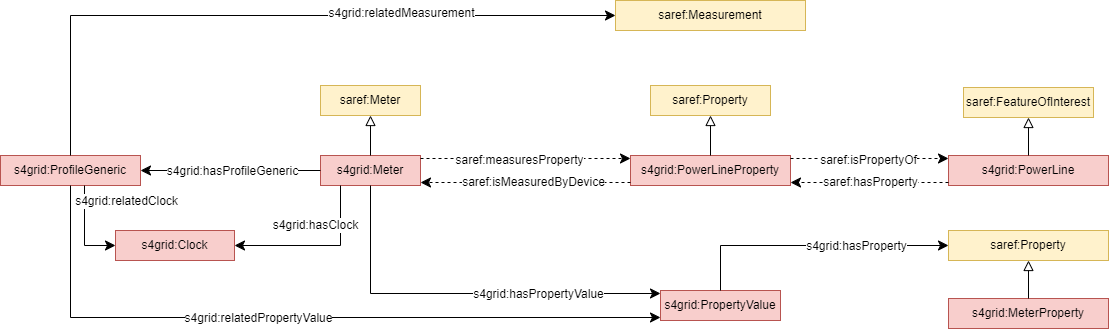

The diagram above was exported from draw.io. Its source (the exported page's mxGraphModel, read from the mxfile embedded in the PNG):
<mxGraphModel dx="1061" dy="313" grid="0" gridSize="10" guides="1" tooltips="1" connect="1" arrows="1" fold="1" page="0" pageScale="1" pageWidth="827" pageHeight="1169" math="0" shadow="0">
  <root>
    <mxCell id="0" />
    <mxCell id="1" parent="0" />
    <mxCell id="2" value="s4grid:PowerLineProperty" style="rounded=0;whiteSpace=wrap;html=1;snapToPoint=1;points=[[0.1,0],[0.2,0],[0.3,0],[0.4,0],[0.5,0],[0.6,0],[0.7,0],[0.8,0],[0.9,0],[0,0.1],[0,0.3],[0,0.5],[0,0.7],[0,0.9],[0.1,1],[0.2,1],[0.3,1],[0.4,1],[0.5,1],[0.6,1],[0.7,1],[0.8,1],[0.9,1],[1,0.1],[1,0.3],[1,0.5],[1,0.7],[1,0.9]];fillColor=#f8cecc;strokeColor=#b85450;" vertex="1" parent="1">
      <mxGeometry x="1180" y="585" width="160" height="30" as="geometry" />
    </mxCell>
    <mxCell id="3" value="s4grid:PowerLine" style="rounded=0;whiteSpace=wrap;html=1;snapToPoint=1;points=[[0.1,0],[0.2,0],[0.3,0],[0.4,0],[0.5,0],[0.6,0],[0.7,0],[0.8,0],[0.9,0],[0,0.1],[0,0.3],[0,0.5],[0,0.7],[0,0.9],[0.1,1],[0.2,1],[0.3,1],[0.4,1],[0.5,1],[0.6,1],[0.7,1],[0.8,1],[0.9,1],[1,0.1],[1,0.3],[1,0.5],[1,0.7],[1,0.9]];fillColor=#f8cecc;strokeColor=#b85450;" vertex="1" parent="1">
      <mxGeometry x="1498" y="585" width="160" height="30" as="geometry" />
    </mxCell>
    <mxCell id="4" value="saref:Measurement" style="rounded=0;whiteSpace=wrap;html=1;snapToPoint=1;points=[[0.1,0],[0.2,0],[0.3,0],[0.4,0],[0.5,0],[0.6,0],[0.7,0],[0.8,0],[0.9,0],[0,0.1],[0,0.3],[0,0.5],[0,0.7],[0,0.9],[0.1,1],[0.2,1],[0.3,1],[0.4,1],[0.5,1],[0.6,1],[0.7,1],[0.8,1],[0.9,1],[1,0.1],[1,0.3],[1,0.5],[1,0.7],[1,0.9]];fillColor=#fff2cc;strokeColor=#d6b656;" vertex="1" parent="1">
      <mxGeometry x="1165" y="430" width="190" height="30" as="geometry" />
    </mxCell>
    <mxCell id="5" value="saref:Property" style="rounded=0;whiteSpace=wrap;html=1;snapToPoint=1;points=[[0.1,0],[0.2,0],[0.3,0],[0.4,0],[0.5,0],[0.6,0],[0.7,0],[0.8,0],[0.9,0],[0,0.1],[0,0.3],[0,0.5],[0,0.7],[0,0.9],[0.1,1],[0.2,1],[0.3,1],[0.4,1],[0.5,1],[0.6,1],[0.7,1],[0.8,1],[0.9,1],[1,0.1],[1,0.3],[1,0.5],[1,0.7],[1,0.9]];fillColor=#fff2cc;strokeColor=#d6b656;" vertex="1" parent="1">
      <mxGeometry x="1200" y="515.0000000000002" width="120" height="30" as="geometry" />
    </mxCell>
    <mxCell id="6" value="saref:FeatureOfInterest" style="rounded=0;whiteSpace=wrap;html=1;snapToPoint=1;points=[[0.1,0],[0.2,0],[0.3,0],[0.4,0],[0.5,0],[0.6,0],[0.7,0],[0.8,0],[0.9,0],[0,0.1],[0,0.3],[0,0.5],[0,0.7],[0,0.9],[0.1,1],[0.2,1],[0.3,1],[0.4,1],[0.5,1],[0.6,1],[0.7,1],[0.8,1],[0.9,1],[1,0.1],[1,0.3],[1,0.5],[1,0.7],[1,0.9]];fillColor=#fff2cc;strokeColor=#d6b656;" vertex="1" parent="1">
      <mxGeometry x="1513" y="517" width="130" height="30" as="geometry" />
    </mxCell>
    <mxCell id="7" value="saref:Meter" style="rounded=0;whiteSpace=wrap;html=1;snapToPoint=1;points=[[0.1,0],[0.2,0],[0.3,0],[0.4,0],[0.5,0],[0.6,0],[0.7,0],[0.8,0],[0.9,0],[0,0.1],[0,0.3],[0,0.5],[0,0.7],[0,0.9],[0.1,1],[0.2,1],[0.3,1],[0.4,1],[0.5,1],[0.6,1],[0.7,1],[0.8,1],[0.9,1],[1,0.1],[1,0.3],[1,0.5],[1,0.7],[1,0.9]];fillColor=#fff2cc;strokeColor=#d6b656;" vertex="1" parent="1">
      <mxGeometry x="870" y="515" width="100" height="30" as="geometry" />
    </mxCell>
    <mxCell id="8" value="s4grid:Meter" style="rounded=0;whiteSpace=wrap;html=1;snapToPoint=1;points=[[0.1,0],[0.2,0],[0.3,0],[0.4,0],[0.5,0],[0.6,0],[0.7,0],[0.8,0],[0.9,0],[0,0.1],[0,0.3],[0,0.5],[0,0.7],[0,0.9],[0.1,1],[0.2,1],[0.3,1],[0.4,1],[0.5,1],[0.6,1],[0.7,1],[0.8,1],[0.9,1],[1,0.1],[1,0.3],[1,0.5],[1,0.7],[1,0.9]];fillColor=#f8cecc;strokeColor=#b85450;" vertex="1" parent="1">
      <mxGeometry x="870" y="585" width="100" height="30" as="geometry" />
    </mxCell>
    <mxCell id="9" value="" style="endArrow=block;html=1;fontColor=#000099;exitX=0.5;exitY=0;exitDx=0;exitDy=0;endFill=0;entryX=0.5;entryY=1;entryDx=0;entryDy=0;endSize=8;arcSize=0;rounded=0;" edge="1" source="8" target="7" parent="1">
      <mxGeometry width="50" height="50" relative="1" as="geometry">
        <mxPoint x="1240" y="675" as="sourcePoint" />
        <mxPoint x="1240" y="615" as="targetPoint" />
      </mxGeometry>
    </mxCell>
    <mxCell id="10" value="" style="endArrow=classic;html=1;exitX=1;exitY=0.1;exitDx=0;exitDy=0;entryX=0;entryY=0.1;entryDx=0;entryDy=0;endSize=8;dashed=1;arcSize=0;rounded=0;" edge="1" source="2" target="3" parent="1">
      <mxGeometry width="50" height="50" relative="1" as="geometry">
        <mxPoint x="1370" y="720" as="sourcePoint" />
        <mxPoint x="1547" y="720" as="targetPoint" />
      </mxGeometry>
    </mxCell>
    <mxCell id="11" value="&lt;div style=&quot;font-size: 12px;&quot;&gt;saref:isPropertyOf&lt;/div&gt;" style="edgeLabel;html=1;align=center;verticalAlign=middle;resizable=0;points=[];fontSize=12;" vertex="1" connectable="0" parent="10">
      <mxGeometry x="-0.1912" y="-1" relative="1" as="geometry">
        <mxPoint x="13" as="offset" />
      </mxGeometry>
    </mxCell>
    <mxCell id="12" value="" style="endArrow=classic;html=1;exitX=0;exitY=0.9;exitDx=0;exitDy=0;entryX=1;entryY=0.9;entryDx=0;entryDy=0;endSize=8;dashed=1;arcSize=0;rounded=0;" edge="1" source="3" target="2" parent="1">
      <mxGeometry width="50" height="50" relative="1" as="geometry">
        <mxPoint x="1547" y="744" as="sourcePoint" />
        <mxPoint x="1370" y="744" as="targetPoint" />
      </mxGeometry>
    </mxCell>
    <mxCell id="13" value="&lt;div style=&quot;font-size: 12px;&quot;&gt;saref:hasProperty&lt;/div&gt;" style="edgeLabel;html=1;align=center;verticalAlign=middle;resizable=0;points=[];fontSize=12;" vertex="1" connectable="0" parent="12">
      <mxGeometry x="-0.1912" y="-1" relative="1" as="geometry">
        <mxPoint x="-15" as="offset" />
      </mxGeometry>
    </mxCell>
    <mxCell id="14" value="" style="endArrow=classic;html=1;exitX=1;exitY=0.1;exitDx=0;exitDy=0;entryX=0;entryY=0.1;entryDx=0;entryDy=0;endSize=8;dashed=1;arcSize=0;rounded=0;" edge="1" source="8" target="2" parent="1">
      <mxGeometry width="50" height="50" relative="1" as="geometry">
        <mxPoint x="990" y="720" as="sourcePoint" />
        <mxPoint x="1210" y="720" as="targetPoint" />
      </mxGeometry>
    </mxCell>
    <mxCell id="15" value="&lt;div style=&quot;font-size: 12px;&quot;&gt;saref:measuresProperty&lt;/div&gt;" style="edgeLabel;html=1;align=center;verticalAlign=middle;resizable=0;points=[];fontSize=12;" vertex="1" connectable="0" parent="14">
      <mxGeometry x="-0.1912" y="-1" relative="1" as="geometry">
        <mxPoint x="13" as="offset" />
      </mxGeometry>
    </mxCell>
    <mxCell id="16" value="" style="endArrow=classic;html=1;exitX=0;exitY=0.9;exitDx=0;exitDy=0;entryX=1;entryY=0.9;entryDx=0;entryDy=0;endSize=8;dashed=1;arcSize=0;rounded=0;" edge="1" source="2" target="8" parent="1">
      <mxGeometry width="50" height="50" relative="1" as="geometry">
        <mxPoint x="1210" y="744" as="sourcePoint" />
        <mxPoint x="990" y="744" as="targetPoint" />
      </mxGeometry>
    </mxCell>
    <mxCell id="17" value="&lt;div style=&quot;font-size: 12px;&quot;&gt;saref:isMeasuredByDevice&lt;/div&gt;" style="edgeLabel;html=1;align=center;verticalAlign=middle;resizable=0;points=[];fontSize=12;" vertex="1" connectable="0" parent="16">
      <mxGeometry x="-0.1912" y="-1" relative="1" as="geometry">
        <mxPoint x="-13" as="offset" />
      </mxGeometry>
    </mxCell>
    <mxCell id="18" value="" style="endArrow=block;html=1;fontColor=#000099;exitX=0.5;exitY=0;exitDx=0;exitDy=0;endFill=0;entryX=0.5;entryY=1;entryDx=0;entryDy=0;endSize=8;arcSize=0;rounded=0;" edge="1" source="2" target="5" parent="1">
      <mxGeometry width="50" height="50" relative="1" as="geometry">
        <mxPoint x="930" y="525" as="sourcePoint" />
        <mxPoint x="930" y="485" as="targetPoint" />
      </mxGeometry>
    </mxCell>
    <mxCell id="19" value="" style="endArrow=block;html=1;fontColor=#000099;endFill=0;endSize=8;arcSize=0;rounded=0;exitX=0.5;exitY=0;exitDx=0;exitDy=0;entryX=0.5;entryY=1;entryDx=0;entryDy=0;" edge="1" source="3" target="6" parent="1">
      <mxGeometry width="50" height="50" relative="1" as="geometry">
        <mxPoint x="1580" y="580" as="sourcePoint" />
        <mxPoint x="1580" y="410" as="targetPoint" />
      </mxGeometry>
    </mxCell>
    <mxCell id="20" value="s4grid:PropertyValue" style="rounded=0;whiteSpace=wrap;html=1;snapToPoint=1;points=[[0.1,0],[0.2,0],[0.3,0],[0.4,0],[0.5,0],[0.6,0],[0.7,0],[0.8,0],[0.9,0],[0,0.1],[0,0.3],[0,0.5],[0,0.7],[0,0.9],[0.1,1],[0.2,1],[0.3,1],[0.4,1],[0.5,1],[0.6,1],[0.7,1],[0.8,1],[0.9,1],[1,0.1],[1,0.3],[1,0.5],[1,0.7],[1,0.9]];fillColor=#f8cecc;strokeColor=#b85450;" vertex="1" parent="1">
      <mxGeometry x="1210" y="720" width="120" height="30" as="geometry" />
    </mxCell>
    <mxCell id="21" value="" style="endArrow=classic;html=1;exitX=0.5;exitY=1;exitDx=0;exitDy=0;entryX=0;entryY=0.1;entryDx=0;entryDy=0;endSize=8;arcSize=0;rounded=0;edgeStyle=orthogonalEdgeStyle;" edge="1" source="8" target="20" parent="1">
      <mxGeometry width="50" height="50" relative="1" as="geometry">
        <mxPoint x="880" y="735" as="sourcePoint" />
        <mxPoint x="1052.0000000000002" y="838.3299999999999" as="targetPoint" />
      </mxGeometry>
    </mxCell>
    <mxCell id="22" value="&lt;div&gt;s4grid:hasPropertyValue&lt;/div&gt;" style="text;html=1;align=center;verticalAlign=middle;resizable=0;points=[];labelBackgroundColor=#ffffff;" vertex="1" connectable="0" parent="21">
      <mxGeometry x="-0.1269" relative="1" as="geometry">
        <mxPoint x="101" as="offset" />
      </mxGeometry>
    </mxCell>
    <mxCell id="23" value="saref:Property" style="rounded=0;whiteSpace=wrap;html=1;snapToPoint=1;points=[[0.1,0],[0.2,0],[0.3,0],[0.4,0],[0.5,0],[0.6,0],[0.7,0],[0.8,0],[0.9,0],[0,0.1],[0,0.3],[0,0.5],[0,0.7],[0,0.9],[0.1,1],[0.2,1],[0.3,1],[0.4,1],[0.5,1],[0.6,1],[0.7,1],[0.8,1],[0.9,1],[1,0.1],[1,0.3],[1,0.5],[1,0.7],[1,0.9]];fillColor=#fff2cc;strokeColor=#d6b656;" vertex="1" parent="1">
      <mxGeometry x="1498" y="660" width="160" height="30" as="geometry" />
    </mxCell>
    <mxCell id="24" value="" style="endArrow=classic;html=1;exitX=0.5;exitY=0;exitDx=0;exitDy=0;entryX=0;entryY=0.5;entryDx=0;entryDy=0;endSize=8;arcSize=0;rounded=0;edgeStyle=orthogonalEdgeStyle;" edge="1" source="20" target="23" parent="1">
      <mxGeometry width="50" height="50" relative="1" as="geometry">
        <mxPoint x="1326" y="719" as="sourcePoint" />
        <mxPoint x="1580" y="719" as="targetPoint" />
      </mxGeometry>
    </mxCell>
    <mxCell id="25" value="&lt;div&gt;s4grid:hasProperty&lt;/div&gt;" style="text;html=1;align=center;verticalAlign=middle;resizable=0;points=[];labelBackgroundColor=#ffffff;" vertex="1" connectable="0" parent="24">
      <mxGeometry x="-0.1269" relative="1" as="geometry">
        <mxPoint x="61" as="offset" />
      </mxGeometry>
    </mxCell>
    <mxCell id="26" value="s4grid:ProfileGeneric" style="rounded=0;whiteSpace=wrap;html=1;snapToPoint=1;points=[[0.1,0],[0.2,0],[0.3,0],[0.4,0],[0.5,0],[0.6,0],[0.7,0],[0.8,0],[0.9,0],[0,0.1],[0,0.3],[0,0.5],[0,0.7],[0,0.9],[0.1,1],[0.2,1],[0.3,1],[0.4,1],[0.5,1],[0.6,1],[0.7,1],[0.8,1],[0.9,1],[1,0.1],[1,0.3],[1,0.5],[1,0.7],[1,0.9]];fillColor=#f8cecc;strokeColor=#b85450;" vertex="1" parent="1">
      <mxGeometry x="550" y="585" width="140" height="30" as="geometry" />
    </mxCell>
    <mxCell id="27" value="" style="endArrow=classic;html=1;exitX=0;exitY=0.5;exitDx=0;exitDy=0;entryX=1;entryY=0.5;entryDx=0;entryDy=0;endSize=8;arcSize=0;rounded=0;" edge="1" source="8" target="26" parent="1">
      <mxGeometry width="50" height="50" relative="1" as="geometry">
        <mxPoint x="820" y="690" as="sourcePoint" />
        <mxPoint x="820" y="790" as="targetPoint" />
      </mxGeometry>
    </mxCell>
    <mxCell id="28" value="&lt;div&gt;s4grid:hasProfileGeneric&lt;/div&gt;" style="text;html=1;align=center;verticalAlign=middle;resizable=0;points=[];labelBackgroundColor=#ffffff;" vertex="1" connectable="0" parent="27">
      <mxGeometry x="-0.1269" relative="1" as="geometry">
        <mxPoint x="-10" as="offset" />
      </mxGeometry>
    </mxCell>
    <mxCell id="29" value="" style="endArrow=classic;html=1;exitX=0.5;exitY=1;exitDx=0;exitDy=0;entryX=0;entryY=0.9;entryDx=0;entryDy=0;endSize=8;arcSize=0;rounded=0;edgeStyle=orthogonalEdgeStyle;" edge="1" source="26" target="20" parent="1">
      <mxGeometry width="50" height="50" relative="1" as="geometry">
        <mxPoint x="560" y="645" as="sourcePoint" />
        <mxPoint x="760" y="720" as="targetPoint" />
      </mxGeometry>
    </mxCell>
    <mxCell id="30" value="&lt;div&gt;s4grid:relatedPropertyValue&lt;/div&gt;" style="text;html=1;align=center;verticalAlign=middle;resizable=0;points=[];labelBackgroundColor=#ffffff;" vertex="1" connectable="0" parent="29">
      <mxGeometry x="-0.1269" relative="1" as="geometry">
        <mxPoint x="4" as="offset" />
      </mxGeometry>
    </mxCell>
    <mxCell id="31" value="" style="endArrow=classic;html=1;exitX=0.5;exitY=0;exitDx=0;exitDy=0;entryX=0;entryY=0.5;entryDx=0;entryDy=0;endSize=8;arcSize=0;rounded=0;edgeStyle=orthogonalEdgeStyle;" edge="1" source="26" target="4" parent="1">
      <mxGeometry width="50" height="50" relative="1" as="geometry">
        <mxPoint x="400" y="382.5" as="sourcePoint" />
        <mxPoint x="646" y="397.5" as="targetPoint" />
      </mxGeometry>
    </mxCell>
    <mxCell id="32" value="&lt;div&gt;s4grid:relatedMeasurement&lt;/div&gt;" style="text;html=1;align=center;verticalAlign=middle;resizable=0;points=[];labelBackgroundColor=#ffffff;" vertex="1" connectable="0" parent="31">
      <mxGeometry x="-0.1269" relative="1" as="geometry">
        <mxPoint x="171" y="-3" as="offset" />
      </mxGeometry>
    </mxCell>
    <mxCell id="33" value="" style="endArrow=classic;html=1;exitX=0.6;exitY=1;exitDx=0;exitDy=0;endSize=8;arcSize=0;rounded=0;entryX=0;entryY=0.5;entryDx=0;entryDy=0;edgeStyle=orthogonalEdgeStyle;" edge="1" source="26" target="35" parent="1">
      <mxGeometry width="50" height="50" relative="1" as="geometry">
        <mxPoint x="250" y="450" as="sourcePoint" />
        <mxPoint x="578" y="389" as="targetPoint" />
      </mxGeometry>
    </mxCell>
    <mxCell id="34" value="&lt;div&gt;s4grid:relatedClock&lt;/div&gt;" style="text;html=1;align=center;verticalAlign=middle;resizable=0;points=[];labelBackgroundColor=#ffffff;" vertex="1" connectable="0" parent="33">
      <mxGeometry x="-0.1269" relative="1" as="geometry">
        <mxPoint x="41" y="-25" as="offset" />
      </mxGeometry>
    </mxCell>
    <object label="s4grid:Clock" prov-enance="origen de la clase" id="35">
      <mxCell style="rounded=0;whiteSpace=wrap;html=1;snapToPoint=1;points=[[0.1,0],[0.2,0],[0.3,0],[0.4,0],[0.5,0],[0.6,0],[0.7,0],[0.8,0],[0.9,0],[0,0.1],[0,0.3],[0,0.5],[0,0.7],[0,0.9],[0.1,1],[0.2,1],[0.3,1],[0.4,1],[0.5,1],[0.6,1],[0.7,1],[0.8,1],[0.9,1],[1,0.1],[1,0.3],[1,0.5],[1,0.7],[1,0.9]];fillColor=#f8cecc;strokeColor=#b85450;" vertex="1" parent="1">
        <mxGeometry x="665" y="660" width="119" height="30" as="geometry" />
      </mxCell>
    </object>
    <mxCell id="36" value="" style="endArrow=classic;html=1;exitX=0.2;exitY=1;exitDx=0;exitDy=0;endSize=8;arcSize=0;rounded=0;edgeStyle=orthogonalEdgeStyle;entryX=1;entryY=0.5;entryDx=0;entryDy=0;" edge="1" source="8" target="35" parent="1">
      <mxGeometry width="50" height="50" relative="1" as="geometry">
        <mxPoint x="650" y="530" as="sourcePoint" />
        <mxPoint x="749" y="412" as="targetPoint" />
      </mxGeometry>
    </mxCell>
    <mxCell id="37" value="&lt;div&gt;s4grid:hasClock&lt;/div&gt;" style="text;html=1;align=center;verticalAlign=middle;resizable=0;points=[];labelBackgroundColor=#ffffff;" vertex="1" connectable="0" parent="36">
      <mxGeometry x="-0.1269" relative="1" as="geometry">
        <mxPoint x="-14" y="-21" as="offset" />
      </mxGeometry>
    </mxCell>
    <mxCell id="38" value="s4grid:MeterProperty" style="rounded=0;whiteSpace=wrap;html=1;snapToPoint=1;points=[[0.1,0],[0.2,0],[0.3,0],[0.4,0],[0.5,0],[0.6,0],[0.7,0],[0.8,0],[0.9,0],[0,0.1],[0,0.3],[0,0.5],[0,0.7],[0,0.9],[0.1,1],[0.2,1],[0.3,1],[0.4,1],[0.5,1],[0.6,1],[0.7,1],[0.8,1],[0.9,1],[1,0.1],[1,0.3],[1,0.5],[1,0.7],[1,0.9]];fillColor=#f8cecc;strokeColor=#b85450;" vertex="1" parent="1">
      <mxGeometry x="1498" y="728" width="160" height="30" as="geometry" />
    </mxCell>
    <mxCell id="39" value="" style="endArrow=block;html=1;fontColor=#000099;endFill=0;endSize=8;arcSize=0;rounded=0;exitX=0.5;exitY=0;exitDx=0;exitDy=0;entryX=0.5;entryY=1;entryDx=0;entryDy=0;" edge="1" source="38" parent="1">
      <mxGeometry width="50" height="50" relative="1" as="geometry">
        <mxPoint x="1580" y="723" as="sourcePoint" />
        <mxPoint x="1578" y="690" as="targetPoint" />
      </mxGeometry>
    </mxCell>
  </root>
</mxGraphModel>